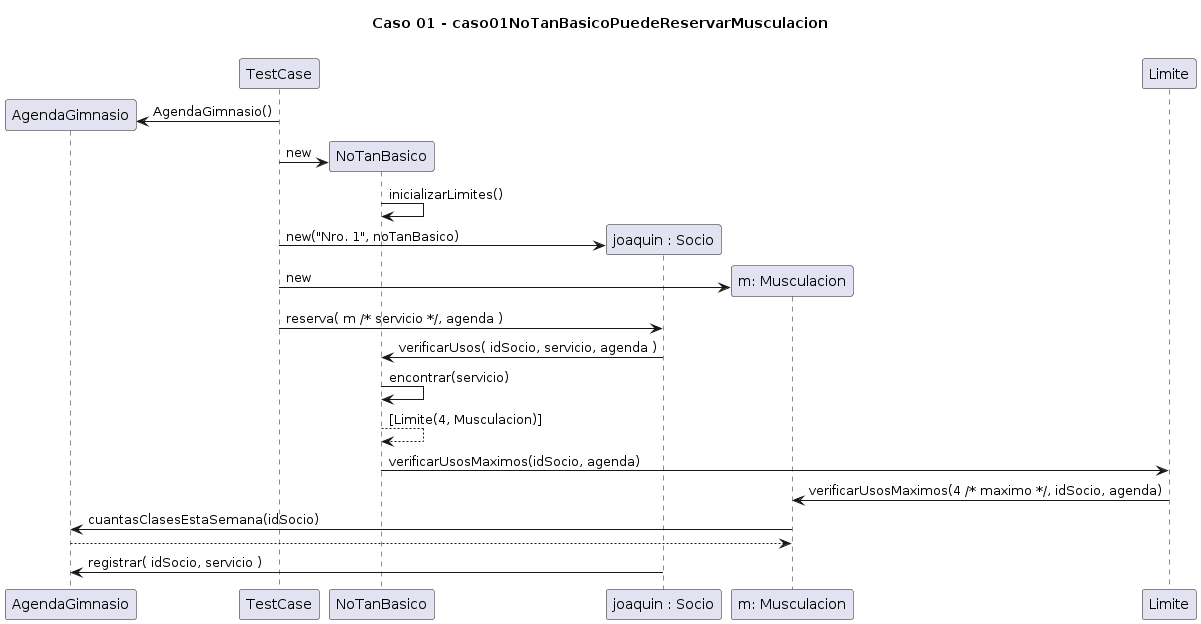

The diagram above was rendered by PlantUML. Its source (embedded in the PNG):
@startuml
title "Caso 01 - caso01NoTanBasicoPuedeReservarMusculacion\n"

create AgendaGimnasio
TestCase -> AgendaGimnasio: AgendaGimnasio()

create NoTanBasico
TestCase -> NoTanBasico: new
NoTanBasico -> NoTanBasico: inicializarLimites()

create "joaquin : Socio"
TestCase -> "joaquin : Socio": new("Nro. 1", noTanBasico)

create "m: Musculacion"
TestCase -> "m: Musculacion": new
TestCase -> "joaquin : Socio": reserva( m /* servicio */, agenda )
"joaquin : Socio" -> NoTanBasico: verificarUsos( idSocio, servicio, agenda )
NoTanBasico -> NoTanBasico: encontrar(servicio)
return [Limite(4, Musculacion)]
NoTanBasico -> Limite: verificarUsosMaximos(idSocio, agenda)
Limite -> "m: Musculacion": verificarUsosMaximos(4 /* maximo */, idSocio, agenda)
"m: Musculacion" -> AgendaGimnasio: cuantasClasesEstaSemana(idSocio)
return

"joaquin : Socio" -> AgendaGimnasio: registrar( idSocio, servicio )
@enduml